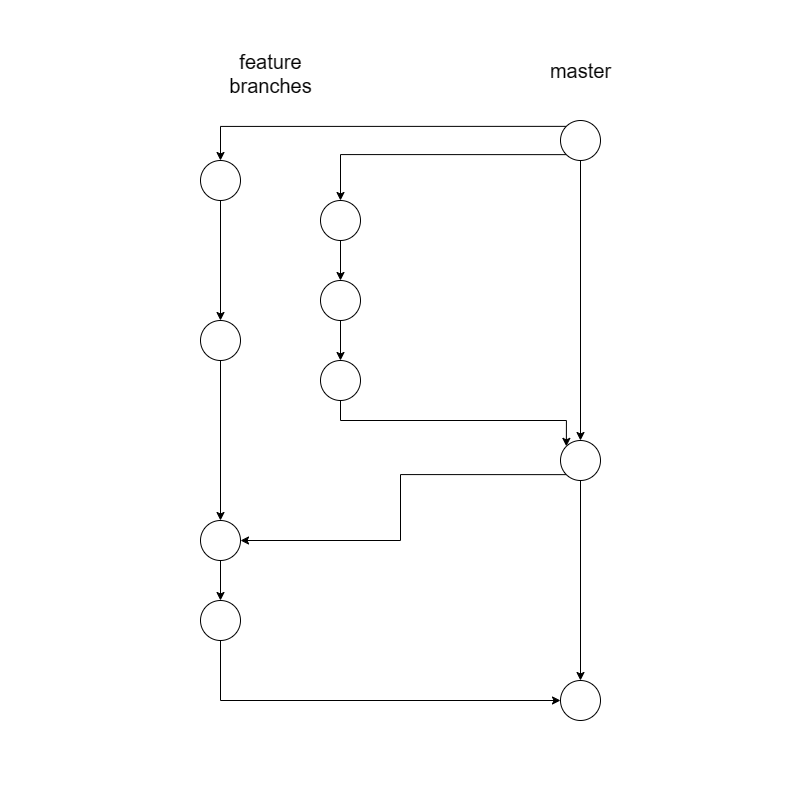

The diagram above was exported from draw.io. Its source (the exported page's mxGraphModel, read from the mxfile embedded in the PNG):
<mxGraphModel dx="1683" dy="957" grid="0" gridSize="10" guides="1" tooltips="1" connect="1" arrows="1" fold="1" page="0" pageScale="1" pageWidth="827" pageHeight="1169" math="0" shadow="0">
  <root>
    <mxCell id="0" />
    <mxCell id="1" parent="0" />
    <mxCell id="etN_t8U25IA5rW1pl0ah-14" style="edgeStyle=orthogonalEdgeStyle;rounded=0;orthogonalLoop=1;jettySize=auto;html=1;exitX=0;exitY=1;exitDx=0;exitDy=0;" edge="1" parent="1" source="etN_t8U25IA5rW1pl0ah-2" target="etN_t8U25IA5rW1pl0ah-5">
      <mxGeometry relative="1" as="geometry" />
    </mxCell>
    <mxCell id="etN_t8U25IA5rW1pl0ah-15" style="edgeStyle=orthogonalEdgeStyle;rounded=0;orthogonalLoop=1;jettySize=auto;html=1;exitX=0;exitY=0;exitDx=0;exitDy=0;entryX=0.5;entryY=0;entryDx=0;entryDy=0;" edge="1" parent="1" source="etN_t8U25IA5rW1pl0ah-2" target="etN_t8U25IA5rW1pl0ah-9">
      <mxGeometry relative="1" as="geometry" />
    </mxCell>
    <mxCell id="etN_t8U25IA5rW1pl0ah-16" style="edgeStyle=orthogonalEdgeStyle;rounded=0;orthogonalLoop=1;jettySize=auto;html=1;exitX=0.5;exitY=1;exitDx=0;exitDy=0;entryX=0.5;entryY=0;entryDx=0;entryDy=0;" edge="1" parent="1" source="etN_t8U25IA5rW1pl0ah-2" target="etN_t8U25IA5rW1pl0ah-8">
      <mxGeometry relative="1" as="geometry" />
    </mxCell>
    <mxCell id="etN_t8U25IA5rW1pl0ah-2" value="" style="ellipse;whiteSpace=wrap;html=1;aspect=fixed;" vertex="1" parent="1">
      <mxGeometry x="560" y="120" width="40" height="40" as="geometry" />
    </mxCell>
    <mxCell id="etN_t8U25IA5rW1pl0ah-3" value="&lt;font style=&quot;font-size: 20px;&quot;&gt;master&lt;/font&gt;" style="text;html=1;align=center;verticalAlign=middle;resizable=0;points=[];autosize=1;strokeColor=none;fillColor=none;" vertex="1" parent="1">
      <mxGeometry x="540" y="50" width="80" height="40" as="geometry" />
    </mxCell>
    <mxCell id="etN_t8U25IA5rW1pl0ah-4" value="&lt;font style=&quot;font-size: 20px;&quot;&gt;feature&lt;/font&gt;&lt;div&gt;&lt;font style=&quot;font-size: 20px;&quot;&gt;branches&lt;/font&gt;&lt;/div&gt;" style="text;html=1;align=center;verticalAlign=middle;resizable=0;points=[];autosize=1;strokeColor=none;fillColor=none;" vertex="1" parent="1">
      <mxGeometry x="215" y="43" width="110" height="60" as="geometry" />
    </mxCell>
    <mxCell id="etN_t8U25IA5rW1pl0ah-18" style="edgeStyle=orthogonalEdgeStyle;rounded=0;orthogonalLoop=1;jettySize=auto;html=1;exitX=0.5;exitY=1;exitDx=0;exitDy=0;entryX=0.5;entryY=0;entryDx=0;entryDy=0;" edge="1" parent="1" source="etN_t8U25IA5rW1pl0ah-5" target="etN_t8U25IA5rW1pl0ah-6">
      <mxGeometry relative="1" as="geometry" />
    </mxCell>
    <mxCell id="etN_t8U25IA5rW1pl0ah-5" value="" style="ellipse;whiteSpace=wrap;html=1;aspect=fixed;" vertex="1" parent="1">
      <mxGeometry x="320" y="200" width="40" height="40" as="geometry" />
    </mxCell>
    <mxCell id="etN_t8U25IA5rW1pl0ah-19" style="edgeStyle=orthogonalEdgeStyle;rounded=0;orthogonalLoop=1;jettySize=auto;html=1;exitX=0.5;exitY=1;exitDx=0;exitDy=0;entryX=0.5;entryY=0;entryDx=0;entryDy=0;" edge="1" parent="1" source="etN_t8U25IA5rW1pl0ah-6" target="etN_t8U25IA5rW1pl0ah-7">
      <mxGeometry relative="1" as="geometry" />
    </mxCell>
    <mxCell id="etN_t8U25IA5rW1pl0ah-6" value="" style="ellipse;whiteSpace=wrap;html=1;aspect=fixed;" vertex="1" parent="1">
      <mxGeometry x="320" y="280" width="40" height="40" as="geometry" />
    </mxCell>
    <mxCell id="etN_t8U25IA5rW1pl0ah-24" style="edgeStyle=orthogonalEdgeStyle;rounded=0;orthogonalLoop=1;jettySize=auto;html=1;exitX=0.5;exitY=1;exitDx=0;exitDy=0;entryX=0;entryY=0;entryDx=0;entryDy=0;" edge="1" parent="1" source="etN_t8U25IA5rW1pl0ah-7" target="etN_t8U25IA5rW1pl0ah-8">
      <mxGeometry relative="1" as="geometry" />
    </mxCell>
    <mxCell id="etN_t8U25IA5rW1pl0ah-7" value="" style="ellipse;whiteSpace=wrap;html=1;aspect=fixed;" vertex="1" parent="1">
      <mxGeometry x="320" y="360" width="40" height="40" as="geometry" />
    </mxCell>
    <mxCell id="etN_t8U25IA5rW1pl0ah-17" style="edgeStyle=orthogonalEdgeStyle;rounded=0;orthogonalLoop=1;jettySize=auto;html=1;exitX=0.5;exitY=1;exitDx=0;exitDy=0;entryX=0.5;entryY=0;entryDx=0;entryDy=0;" edge="1" parent="1" source="etN_t8U25IA5rW1pl0ah-8" target="etN_t8U25IA5rW1pl0ah-13">
      <mxGeometry relative="1" as="geometry" />
    </mxCell>
    <mxCell id="etN_t8U25IA5rW1pl0ah-25" style="edgeStyle=orthogonalEdgeStyle;rounded=0;orthogonalLoop=1;jettySize=auto;html=1;exitX=0;exitY=1;exitDx=0;exitDy=0;entryX=1;entryY=0.5;entryDx=0;entryDy=0;" edge="1" parent="1" source="etN_t8U25IA5rW1pl0ah-8" target="etN_t8U25IA5rW1pl0ah-10">
      <mxGeometry relative="1" as="geometry" />
    </mxCell>
    <mxCell id="etN_t8U25IA5rW1pl0ah-8" value="" style="ellipse;whiteSpace=wrap;html=1;aspect=fixed;" vertex="1" parent="1">
      <mxGeometry x="560" y="440" width="40" height="40" as="geometry" />
    </mxCell>
    <mxCell id="etN_t8U25IA5rW1pl0ah-21" style="edgeStyle=orthogonalEdgeStyle;rounded=0;orthogonalLoop=1;jettySize=auto;html=1;exitX=0.5;exitY=1;exitDx=0;exitDy=0;" edge="1" parent="1" source="etN_t8U25IA5rW1pl0ah-9" target="etN_t8U25IA5rW1pl0ah-11">
      <mxGeometry relative="1" as="geometry" />
    </mxCell>
    <mxCell id="etN_t8U25IA5rW1pl0ah-9" value="" style="ellipse;whiteSpace=wrap;html=1;aspect=fixed;" vertex="1" parent="1">
      <mxGeometry x="200" y="160" width="40" height="40" as="geometry" />
    </mxCell>
    <mxCell id="etN_t8U25IA5rW1pl0ah-26" style="edgeStyle=orthogonalEdgeStyle;rounded=0;orthogonalLoop=1;jettySize=auto;html=1;exitX=0.5;exitY=1;exitDx=0;exitDy=0;entryX=0.5;entryY=0;entryDx=0;entryDy=0;" edge="1" parent="1" source="etN_t8U25IA5rW1pl0ah-10" target="etN_t8U25IA5rW1pl0ah-12">
      <mxGeometry relative="1" as="geometry" />
    </mxCell>
    <mxCell id="etN_t8U25IA5rW1pl0ah-10" value="" style="ellipse;whiteSpace=wrap;html=1;aspect=fixed;" vertex="1" parent="1">
      <mxGeometry x="200" y="520" width="40" height="40" as="geometry" />
    </mxCell>
    <mxCell id="etN_t8U25IA5rW1pl0ah-22" style="edgeStyle=orthogonalEdgeStyle;rounded=0;orthogonalLoop=1;jettySize=auto;html=1;exitX=0.5;exitY=1;exitDx=0;exitDy=0;" edge="1" parent="1" source="etN_t8U25IA5rW1pl0ah-11" target="etN_t8U25IA5rW1pl0ah-10">
      <mxGeometry relative="1" as="geometry" />
    </mxCell>
    <mxCell id="etN_t8U25IA5rW1pl0ah-11" value="" style="ellipse;whiteSpace=wrap;html=1;aspect=fixed;" vertex="1" parent="1">
      <mxGeometry x="200" y="320" width="40" height="40" as="geometry" />
    </mxCell>
    <mxCell id="etN_t8U25IA5rW1pl0ah-27" style="edgeStyle=orthogonalEdgeStyle;rounded=0;orthogonalLoop=1;jettySize=auto;html=1;exitX=0.5;exitY=1;exitDx=0;exitDy=0;entryX=0;entryY=0.5;entryDx=0;entryDy=0;" edge="1" parent="1" source="etN_t8U25IA5rW1pl0ah-12" target="etN_t8U25IA5rW1pl0ah-13">
      <mxGeometry relative="1" as="geometry" />
    </mxCell>
    <mxCell id="etN_t8U25IA5rW1pl0ah-12" value="" style="ellipse;whiteSpace=wrap;html=1;aspect=fixed;" vertex="1" parent="1">
      <mxGeometry x="200" y="600" width="40" height="40" as="geometry" />
    </mxCell>
    <mxCell id="etN_t8U25IA5rW1pl0ah-13" value="" style="ellipse;whiteSpace=wrap;html=1;aspect=fixed;" vertex="1" parent="1">
      <mxGeometry x="560" y="680" width="40" height="40" as="geometry" />
    </mxCell>
  </root>
</mxGraphModel>